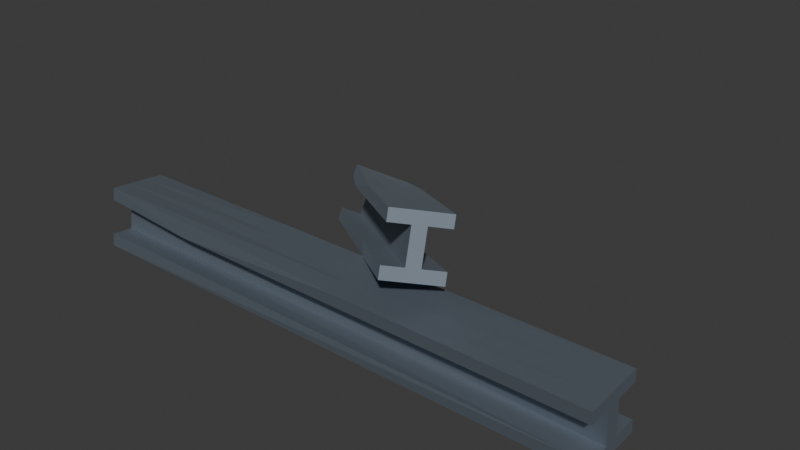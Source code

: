 # Source: beam_warped.blend  (saved by Blender 5.2.44; exported with 4.5.12 LTS)
import bpy
from mathutils import Matrix  # noqa: F401  (used for matrix-valued properties, if any)

bpy.ops.wm.read_factory_settings(use_empty=True)
scene = bpy.context.scene
scene.name = 'Scene'

# ---- collections
col_collection = bpy.data.collections.new('Collection'); scene.collection.children.link(col_collection)

# ---- materials (node trees are filled in below, after node groups)
mat_metal = bpy.data.materials.new('Metal')
mat_metal.alpha_threshold = 0.0
mat_metal.use_backface_culling_lightprobe_volume = False
mat_metal.use_transparent_shadow = False
mat_metal.roughness = 0.5
mat_metal.line_color = (0.0, 0.0, 0.0, 1.0)

# ---- material node trees
mat_metal.use_nodes = True; mat_metal.node_tree.nodes.clear()
_N = mat_metal.node_tree.nodes; _L = mat_metal.node_tree.links
n0 = _N.new('ShaderNodeOutputMaterial'); n0.name = 'Material Output'; n0.location = (300, 300)
n1 = _N.new('ShaderNodeBsdfPrincipled'); n1.name = 'Principled BSDF'; n1.location = (10, 300)
n1.inputs[0].default_value = (0.2704, 0.3175, 0.3725, 1.0)
n1.inputs[1].default_value = 1.0
n1.inputs[2].default_value = 0.7136
n1.inputs[3].default_value = 1.45
_L.new(n1.outputs[0], n0.inputs[0])
n0.is_active_output = True

# ---- world
world_world = bpy.data.worlds.new('World'); scene.world = world_world
world_world.use_nodes = True; world_world.node_tree.nodes.clear()
_N = world_world.node_tree.nodes; _L = world_world.node_tree.links
n0 = _N.new('ShaderNodeOutputWorld'); n0.name = 'World Output'; n0.location = (300, 300)
n1 = _N.new('ShaderNodeBackground'); n1.name = 'Background'; n1.location = (10, 300)
n1.inputs[0].default_value = (0.05088, 0.05088, 0.05088, 1.0)
_L.new(n1.outputs[0], n0.inputs[0])
n0.is_active_output = True
world_world.color = (0.05088, 0.05088, 0.05088)
world_world.use_sun_shadow = False
world_world.sun_shadow_jitter_overblur = 0.0

# ---- meshes
me_cube = bpy.data.meshes.new('Cube')
me_cube.from_pydata([(0.4162, 0.3833, 0.861), (0.4162, 0.3963, 0.6903), (0.4162, -0.4467, 0.7976), (0.4162, -0.4337, 0.6269), (-0.4185, 0.468, 0.7704), (-0.4187, 0.4449, 0.6007), (-0.4131, -0.3556, 0.882), (-0.4133, -0.3786, 0.7124), (-0.4166, 0.1258, 0.644), (-0.4153, -0.07366, 0.671), (0.4162, 0.1066, 0.8399), (0.4162, -0.1701, 0.8187), (-0.4149, -0.08105, 0.8448), (-0.4167, 0.1934, 0.8076), (0.4162, -0.1263, 0.6504), (0.4162, 0.07477, 0.6657), (-0.4168, 0.0927, 0.4006), (-0.4155, -0.1068, 0.4277), (0.4162, -0.1076, 0.4055), (0.4162, 0.09345, 0.4208), (0.4162, 0.4467, 0.02976), (0.4162, 0.4337, 0.2005), (0.4162, -0.3833, -0.03357), (0.4162, -0.3963, 0.1371), (-0.4194, 0.3555, -0.05561), (-0.4192, 0.3786, 0.114), (-0.414, -0.468, 0.05604), (-0.4138, -0.4449, 0.2257), (-0.4171, 0.05957, 0.1573), (-0.4158, -0.1399, 0.1843), (0.4162, 0.17, 0.008647), (0.4162, -0.1066, -0.01246), (-0.4158, -0.1935, 0.01882), (-0.4176, 0.081, -0.01839), (0.4162, -0.08893, 0.1606), (0.4162, 0.1121, 0.1759), (-0.2498, 0.4069, 0.6743), (0.04226, -0.438, 0.8073), (-0.2502, -0.4249, 0.6438), (-0.1063, 0.3969, 0.8487), (-0.2499, 0.08465, 0.6624), (-0.2501, -0.1168, 0.6551), (-0.1064, 0.1197, 0.8362), (0.04235, -0.161, 0.8222)], [], [(43, 12, 6, 37), (38, 37, 6, 7), (8, 13, 4, 5), (41, 14, 3, 38), (14, 11, 2, 3), (36, 39, 0, 1), (1, 0, 10, 15), (15, 10, 11, 14), (36, 1, 15, 40), (14, 41, 9, 17, 18), (7, 6, 12, 9), (9, 12, 13, 8), (39, 4, 13, 42), (42, 13, 12, 43), (16, 19, 18, 17), (15, 14, 18, 19), (9, 8, 16, 17), (8, 40, 15, 19, 16), (31, 22, 26, 32), (23, 27, 26, 22), (28, 25, 24, 33), (29, 27, 23, 34), (34, 23, 22, 31), (25, 21, 20, 24), (21, 35, 30, 20), (35, 34, 31, 30), (25, 28, 35, 21), (34, 18, 17, 29), (27, 29, 32, 26), (29, 28, 33, 32), (20, 30, 33, 24), (30, 31, 32, 33), (35, 19, 18, 34), (29, 17, 16, 28), (28, 16, 19, 35), (10, 42, 43, 11), (0, 39, 42, 10), (5, 36, 40, 8), (5, 4, 39, 36), (9, 41, 38, 7), (3, 2, 37, 38), (11, 43, 37, 2)])
_uv = me_cube.uv_layers.new(name='UVMap')
_uv.uv.foreach_set('vector', [0.7373, 0.6667, 0.875, 0.6667, 0.875, 0.75, 0.7373, 0.75, 0.375, 0.9501, 0.625, 0.8623, 0.625, 1.0, 0.375, 1.0, 0.375, 0.1532, 0.625, 0.1667, 0.625, 0.25, 0.375, 0.25, 0.1749, 0.6574, 0.375, 0.6574, 0.375, 0.75, 0.1749, 0.75, 0.375, 0.6574, 0.625, 0.6667, 0.625, 0.75, 0.375, 0.75, 0.375, 0.2999, 0.625, 0.343, 0.625, 0.5, 0.375, 0.5, 0.375, 0.5, 0.625, 0.5, 0.625, 0.5833, 0.375, 0.5968, 0.375, 0.5968, 0.625, 0.5833, 0.625, 0.6667, 0.375, 0.6574, 0.1749, 0.5, 0.375, 0.5, 0.375, 0.5968, 0.1749, 0.5968, 0.375, 0.6574, 0.1749, 0.6574, 0.125, 0.6574, 0.125, 0.6574, 0.375, 0.6574, 0.375, 0.0, 0.625, 0.0, 0.625, 0.08333, 0.375, 0.09259, 0.375, 0.09259, 0.625, 0.08333, 0.625, 0.1667, 0.375, 0.1532, 0.782, 0.5, 0.875, 0.5, 0.875, 0.5833, 0.782, 0.5833, 0.782, 0.5833, 0.875, 0.5833, 0.875, 0.6667, 0.7373, 0.6667, 0.125, 0.5968, 0.375, 0.5968, 0.375, 0.6574, 0.125, 0.6574, 0.375, 0.5968, 0.375, 0.6574, 0.375, 0.6574, 0.375, 0.5968, 0.375, 0.09259, 0.375, 0.1532, 0.375, 0.1532, 0.375, 0.09259, 0.125, 0.5968, 0.1749, 0.5968, 0.375, 0.5968, 0.375, 0.5968, 0.125, 0.5968, 0.625, 0.6667, 0.625, 0.75, 0.875, 0.75, 0.875, 0.6667, 0.375, 0.75, 0.375, 1.0, 0.625, 1.0, 0.625, 0.75, 0.375, 0.1532, 0.375, 0.25, 0.625, 0.25, 0.625, 0.1667, 0.125, 0.6574, 0.125, 0.75, 0.375, 0.75, 0.375, 0.6574, 0.375, 0.6574, 0.375, 0.75, 0.625, 0.75, 0.625, 0.6667, 0.375, 0.25, 0.375, 0.5, 0.625, 0.5, 0.625, 0.25, 0.375, 0.5, 0.375, 0.5968, 0.625, 0.5833, 0.625, 0.5, 0.375, 0.5968, 0.375, 0.6574, 0.625, 0.6667, 0.625, 0.5833, 0.125, 0.5, 0.125, 0.5968, 0.375, 0.5968, 0.375, 0.5, 0.375, 0.6574, 0.375, 0.6574, 0.125, 0.6574, 0.125, 0.6574, 0.375, 0.0, 0.375, 0.09259, 0.625, 0.08333, 0.625, 0.0, 0.375, 0.09259, 0.375, 0.1532, 0.625, 0.1667, 0.625, 0.08333, 0.625, 0.5, 0.625, 0.5833, 0.875, 0.5833, 0.875, 0.5, 0.625, 0.5833, 0.625, 0.6667, 0.875, 0.6667, 0.875, 0.5833, 0.375, 0.5968, 0.375, 0.5968, 0.375, 0.6574, 0.375, 0.6574, 0.375, 0.09259, 0.375, 0.09259, 0.375, 0.1532, 0.375, 0.1532, 0.125, 0.5968, 0.125, 0.5968, 0.375, 0.5968, 0.375, 0.5968, 0.625, 0.5833, 0.782, 0.5833, 0.7373, 0.6667, 0.625, 0.6667, 0.625, 0.5, 0.782, 0.5, 0.782, 0.5833, 0.625, 0.5833, 0.125, 0.5, 0.1749, 0.5, 0.1749, 0.5968, 0.125, 0.5968, 0.375, 0.25, 0.625, 0.25, 0.625, 0.343, 0.375, 0.2999, 0.125, 0.6574, 0.1749, 0.6574, 0.1749, 0.75, 0.125, 0.75, 0.375, 0.75, 0.625, 0.75, 0.625, 0.8623, 0.375, 0.9501, 0.625, 0.6667, 0.7373, 0.6667, 0.7373, 0.75, 0.625, 0.75])
me_cube.materials.append(mat_metal)
me_cube.use_mirror_vertex_groups = False
me_cube.update()

# ---- objects
ob_beam_col = bpy.data.objects.new('beam-col', me_cube)
ob_beam_001_col = bpy.data.objects.new('beam.001-col', me_cube)

# ---- transforms, parenting, visibility, modifiers, constraints
ob_beam_col.location = (-0.02758, 0.199, 0.1059)
ob_beam_col.scale = (5.583, 0.6221, 0.6221)
ob_beam_col.lock_rotations_4d = False
ob_beam_col.empty_display_type = 'ARROWS'
ob_beam_col.lineart.crease_threshold = 0.0
ob_beam_001_col.location = (-0.1184, 0.8543, 0.4546)
ob_beam_001_col.rotation_euler = (-0.2659, -0.3077, -0.7132)
ob_beam_001_col.scale = (2.777, 0.562, 0.6042)
ob_beam_001_col.lock_rotations_4d = False
ob_beam_001_col.empty_display_type = 'ARROWS'
ob_beam_001_col.lineart.crease_threshold = 0.0

# ---- collection membership
col_collection.objects.link(ob_beam_col)
col_collection.objects.link(ob_beam_001_col)

# ---- scene / render settings (as saved in the file)
scene.frame_start = 1; scene.frame_end = 250; scene.frame_set(1)
scene.render.engine = 'BLENDER_EEVEE_NEXT'
scene.render.bake_bias = 0.0
scene.render.bake_samples = 0
scene.cycles.sampling_pattern = 'TABULATED_SOBOL'
scene.eevee.fast_gi_thickness_near = 0.1
scene.eevee.fast_gi_thickness_far = 0.0
bpy.context.view_layer.update()

# ---- added for rendering (the .blend has no active camera and no usable light): camera, sun
cam_auto = bpy.data.cameras.new('AutoCamera')
cam_auto.lens = 50.0
cam_auto.sensor_width = 36.0
cam_auto.clip_end = 1000.0
ob_auto_camera = bpy.data.objects.new('AutoCamera', cam_auto)
scene.collection.objects.link(ob_auto_camera)
ob_auto_camera.location = (4.84567, -4.92132, 4.58853)
ob_auto_camera.rotation_euler = (1.09748, -7.21219e-08, 0.694738)
scene.camera = ob_auto_camera
light_auto_sun = bpy.data.lights.new('AutoSun', 'SUN')
light_auto_sun.energy = 3.0
light_auto_sun.angle = 0.0523599
ob_auto_sun = bpy.data.objects.new('AutoSun', light_auto_sun)
scene.collection.objects.link(ob_auto_sun)
ob_auto_sun.rotation_euler = (0.872665, 0.174533, 0.523599)
bpy.context.view_layer.update()
